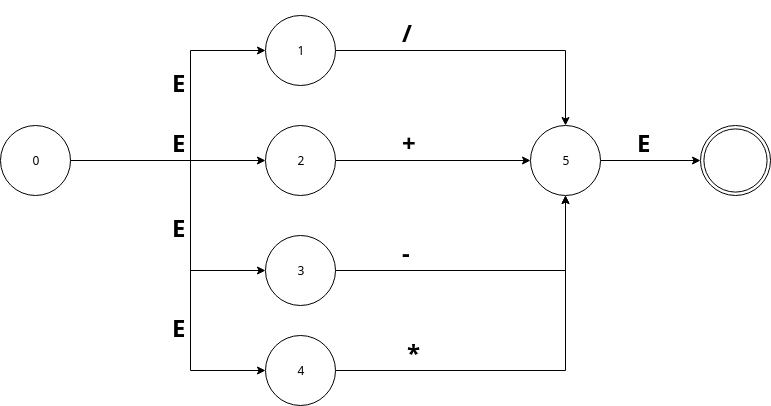

The diagram above was exported from draw.io. Its source (the exported page's mxGraphModel, read from the mxfile embedded in the PNG):
<mxGraphModel dx="854" dy="507" grid="1" gridSize="10" guides="1" tooltips="1" connect="1" arrows="1" fold="1" page="1" pageScale="1" pageWidth="827" pageHeight="1169" math="0" shadow="0">
  <root>
    <mxCell id="0" />
    <mxCell id="1" parent="0" />
    <mxCell id="3rYFpUNzer-M0pEW-A7R-7" style="edgeStyle=orthogonalEdgeStyle;rounded=0;orthogonalLoop=1;jettySize=auto;html=1;entryX=0;entryY=0.5;entryDx=0;entryDy=0;" edge="1" parent="1" source="3rYFpUNzer-M0pEW-A7R-1" target="3rYFpUNzer-M0pEW-A7R-3">
      <mxGeometry relative="1" as="geometry">
        <Array as="points">
          <mxPoint x="220" y="235" />
          <mxPoint x="220" y="125" />
        </Array>
      </mxGeometry>
    </mxCell>
    <mxCell id="3rYFpUNzer-M0pEW-A7R-8" style="edgeStyle=orthogonalEdgeStyle;rounded=0;orthogonalLoop=1;jettySize=auto;html=1;" edge="1" parent="1" source="3rYFpUNzer-M0pEW-A7R-1" target="3rYFpUNzer-M0pEW-A7R-2">
      <mxGeometry relative="1" as="geometry" />
    </mxCell>
    <mxCell id="3rYFpUNzer-M0pEW-A7R-9" style="edgeStyle=orthogonalEdgeStyle;rounded=0;orthogonalLoop=1;jettySize=auto;html=1;entryX=0;entryY=0.5;entryDx=0;entryDy=0;" edge="1" parent="1" source="3rYFpUNzer-M0pEW-A7R-1" target="3rYFpUNzer-M0pEW-A7R-4">
      <mxGeometry relative="1" as="geometry">
        <Array as="points">
          <mxPoint x="220" y="235" />
          <mxPoint x="220" y="345" />
        </Array>
      </mxGeometry>
    </mxCell>
    <mxCell id="3rYFpUNzer-M0pEW-A7R-24" style="edgeStyle=orthogonalEdgeStyle;rounded=0;orthogonalLoop=1;jettySize=auto;html=1;entryX=0;entryY=0.5;entryDx=0;entryDy=0;" edge="1" parent="1" source="3rYFpUNzer-M0pEW-A7R-1" target="3rYFpUNzer-M0pEW-A7R-22">
      <mxGeometry relative="1" as="geometry">
        <Array as="points">
          <mxPoint x="220" y="235" />
          <mxPoint x="220" y="445" />
        </Array>
      </mxGeometry>
    </mxCell>
    <mxCell id="3rYFpUNzer-M0pEW-A7R-1" value="0" style="ellipse;whiteSpace=wrap;html=1;aspect=fixed;" vertex="1" parent="1">
      <mxGeometry x="30" y="200" width="70" height="70" as="geometry" />
    </mxCell>
    <mxCell id="3rYFpUNzer-M0pEW-A7R-20" style="edgeStyle=orthogonalEdgeStyle;rounded=0;orthogonalLoop=1;jettySize=auto;html=1;" edge="1" parent="1" source="3rYFpUNzer-M0pEW-A7R-2" target="3rYFpUNzer-M0pEW-A7R-6">
      <mxGeometry relative="1" as="geometry" />
    </mxCell>
    <mxCell id="3rYFpUNzer-M0pEW-A7R-2" value="2" style="ellipse;whiteSpace=wrap;html=1;aspect=fixed;" vertex="1" parent="1">
      <mxGeometry x="295" y="200" width="70" height="70" as="geometry" />
    </mxCell>
    <mxCell id="3rYFpUNzer-M0pEW-A7R-19" style="edgeStyle=orthogonalEdgeStyle;rounded=0;orthogonalLoop=1;jettySize=auto;html=1;" edge="1" parent="1" source="3rYFpUNzer-M0pEW-A7R-3" target="3rYFpUNzer-M0pEW-A7R-6">
      <mxGeometry relative="1" as="geometry" />
    </mxCell>
    <mxCell id="3rYFpUNzer-M0pEW-A7R-3" value="1" style="ellipse;whiteSpace=wrap;html=1;aspect=fixed;" vertex="1" parent="1">
      <mxGeometry x="295" y="90" width="70" height="70" as="geometry" />
    </mxCell>
    <mxCell id="3rYFpUNzer-M0pEW-A7R-21" style="edgeStyle=orthogonalEdgeStyle;rounded=0;orthogonalLoop=1;jettySize=auto;html=1;entryX=0.5;entryY=1;entryDx=0;entryDy=0;" edge="1" parent="1" source="3rYFpUNzer-M0pEW-A7R-4" target="3rYFpUNzer-M0pEW-A7R-6">
      <mxGeometry relative="1" as="geometry" />
    </mxCell>
    <mxCell id="3rYFpUNzer-M0pEW-A7R-4" value="3" style="ellipse;whiteSpace=wrap;html=1;aspect=fixed;" vertex="1" parent="1">
      <mxGeometry x="295" y="310" width="70" height="70" as="geometry" />
    </mxCell>
    <mxCell id="3rYFpUNzer-M0pEW-A7R-35" style="edgeStyle=orthogonalEdgeStyle;rounded=0;orthogonalLoop=1;jettySize=auto;html=1;" edge="1" parent="1" source="3rYFpUNzer-M0pEW-A7R-6" target="3rYFpUNzer-M0pEW-A7R-34">
      <mxGeometry relative="1" as="geometry" />
    </mxCell>
    <mxCell id="3rYFpUNzer-M0pEW-A7R-6" value="5" style="ellipse;whiteSpace=wrap;html=1;aspect=fixed;" vertex="1" parent="1">
      <mxGeometry x="560" y="200" width="70" height="70" as="geometry" />
    </mxCell>
    <mxCell id="3rYFpUNzer-M0pEW-A7R-12" value="&lt;h1&gt;E&lt;/h1&gt;" style="text;html=1;resizable=0;points=[];autosize=1;align=left;verticalAlign=top;spacingTop=-4;" vertex="1" parent="1">
      <mxGeometry x="200" y="125" width="30" height="50" as="geometry" />
    </mxCell>
    <mxCell id="3rYFpUNzer-M0pEW-A7R-15" value="&lt;h1&gt;E&lt;/h1&gt;" style="text;html=1;resizable=0;points=[];autosize=1;align=left;verticalAlign=top;spacingTop=-4;" vertex="1" parent="1">
      <mxGeometry x="200" y="270" width="30" height="50" as="geometry" />
    </mxCell>
    <mxCell id="3rYFpUNzer-M0pEW-A7R-16" value="&lt;h1&gt;E&lt;/h1&gt;" style="text;html=1;resizable=0;points=[];autosize=1;align=left;verticalAlign=top;spacingTop=-4;" vertex="1" parent="1">
      <mxGeometry x="200" y="185" width="30" height="50" as="geometry" />
    </mxCell>
    <mxCell id="3rYFpUNzer-M0pEW-A7R-26" style="edgeStyle=orthogonalEdgeStyle;rounded=0;orthogonalLoop=1;jettySize=auto;html=1;" edge="1" parent="1" source="3rYFpUNzer-M0pEW-A7R-22" target="3rYFpUNzer-M0pEW-A7R-6">
      <mxGeometry relative="1" as="geometry" />
    </mxCell>
    <mxCell id="3rYFpUNzer-M0pEW-A7R-22" value="4" style="ellipse;whiteSpace=wrap;html=1;aspect=fixed;" vertex="1" parent="1">
      <mxGeometry x="295" y="410" width="70" height="70" as="geometry" />
    </mxCell>
    <mxCell id="3rYFpUNzer-M0pEW-A7R-25" value="&lt;h1&gt;E&lt;/h1&gt;" style="text;html=1;resizable=0;points=[];autosize=1;align=left;verticalAlign=top;spacingTop=-4;" vertex="1" parent="1">
      <mxGeometry x="200" y="370" width="30" height="50" as="geometry" />
    </mxCell>
    <mxCell id="3rYFpUNzer-M0pEW-A7R-29" value="&lt;h1&gt;/&lt;/h1&gt;" style="text;html=1;resizable=0;points=[];autosize=1;align=left;verticalAlign=top;spacingTop=-4;" vertex="1" parent="1">
      <mxGeometry x="430" y="75" width="30" height="50" as="geometry" />
    </mxCell>
    <mxCell id="3rYFpUNzer-M0pEW-A7R-30" value="&lt;h1&gt;+&lt;/h1&gt;" style="text;html=1;resizable=0;points=[];autosize=1;align=left;verticalAlign=top;spacingTop=-4;" vertex="1" parent="1">
      <mxGeometry x="430" y="185" width="30" height="50" as="geometry" />
    </mxCell>
    <mxCell id="3rYFpUNzer-M0pEW-A7R-31" value="&lt;h1&gt;-&lt;/h1&gt;" style="text;html=1;resizable=0;points=[];autosize=1;align=left;verticalAlign=top;spacingTop=-4;" vertex="1" parent="1">
      <mxGeometry x="430" y="295" width="20" height="50" as="geometry" />
    </mxCell>
    <mxCell id="3rYFpUNzer-M0pEW-A7R-32" value="&lt;h1&gt;*&lt;/h1&gt;" style="text;html=1;resizable=0;points=[];autosize=1;align=left;verticalAlign=top;spacingTop=-4;" vertex="1" parent="1">
      <mxGeometry x="435" y="395" width="30" height="50" as="geometry" />
    </mxCell>
    <mxCell id="3rYFpUNzer-M0pEW-A7R-34" value="" style="shape=mxgraph.bpmn.shape;html=1;verticalLabelPosition=bottom;labelBackgroundColor=#ffffff;verticalAlign=top;align=center;perimeter=ellipsePerimeter;outlineConnect=0;outline=throwing;symbol=general;" vertex="1" parent="1">
      <mxGeometry x="730" y="200" width="70" height="70" as="geometry" />
    </mxCell>
    <mxCell id="3rYFpUNzer-M0pEW-A7R-36" value="&lt;h1&gt;E&lt;/h1&gt;" style="text;html=1;resizable=0;points=[];autosize=1;align=left;verticalAlign=top;spacingTop=-4;" vertex="1" parent="1">
      <mxGeometry x="665" y="185" width="30" height="50" as="geometry" />
    </mxCell>
  </root>
</mxGraphModel>